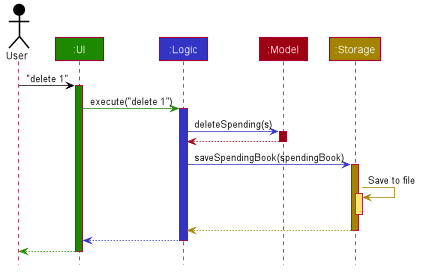

The diagram above was rendered by PlantUML. Its source (embedded in the PNG):
@startuml








skinparam BackgroundColor #FFFFFFF

skinparam Shadowing false

skinparam Class {
    FontColor #FFFFFF
    BorderThickness 1
    BorderColor #FFFFFF
    StereotypeFontColor #FFFFFF
    FontName Arial
}

skinparam Actor {
    BorderColor #000000
    Color #000000
    FontName Arial
}

skinparam Sequence {
    MessageAlign center
    BoxFontSize 15
    BoxPadding 0
    BoxFontColor #FFFFFF
    FontName Arial
}

skinparam Participant {
    FontColor #FFFFFFF
    Padding 20
}

skinparam MinClassWidth 50
skinparam ParticipantPadding 10
skinparam Shadowing false
skinparam DefaultTextAlignment center
skinparam packageStyle Rectangle

hide footbox
hide members
hide circle

Actor User as user #000000
Participant ":UI" as ui #1D8900
Participant ":Logic" as logic #3333C4
Participant ":Model" as model #9D0012
Participant ":Storage" as storage #A38300

user -[#000000]> ui : "delete 1"
activate ui #1D8900

ui -[#1D8900]> logic : execute("delete 1")
activate logic #3333C4

logic -[#3333C4]> model : deleteSpending(s)
activate model #9D0012

model -[#9D0012]-> logic
deactivate model

logic -[#3333C4]> storage : saveSpendingBook(spendingBook)
activate storage #A38300

storage -[#A38300]> storage : Save to file
activate storage #FFE374
deactivate storage

storage --[#A38300]> logic
deactivate storage

logic --[#3333C4]> ui
deactivate logic

ui--[#1D8900]> user
deactivate ui
@enduml